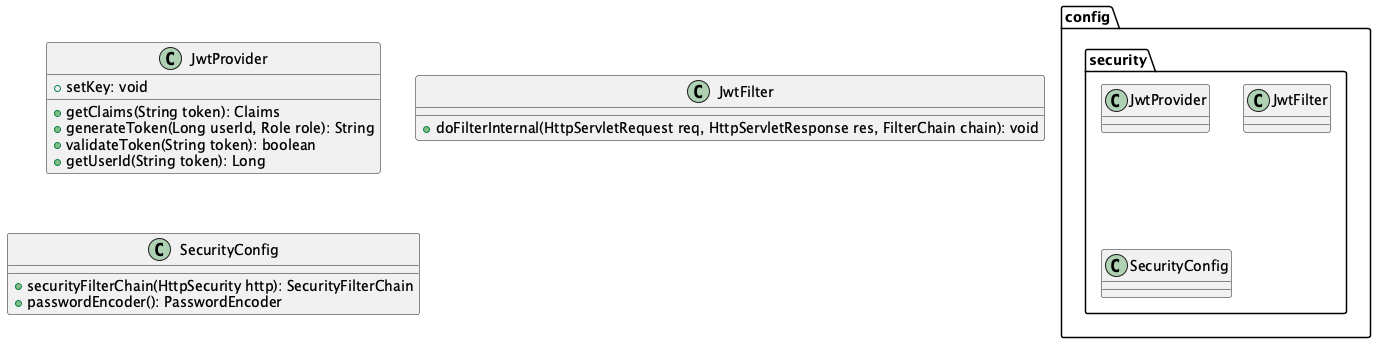

The diagram above was rendered by PlantUML. Its source (embedded in the PNG):
@startuml
package "config.security" {
  class JwtProvider
  class JwtFilter
  class SecurityConfig
}

class JwtProvider {
  + setKey: void
  + getClaims(String token): Claims
  + generateToken(Long userId, Role role): String
  + validateToken(String token): boolean
  + getUserId(String token): Long
}

class JwtFilter {
  + doFilterInternal(HttpServletRequest req, HttpServletResponse res, FilterChain chain): void
}

class SecurityConfig {
  + securityFilterChain(HttpSecurity http): SecurityFilterChain
  + passwordEncoder(): PasswordEncoder
}
@enduml